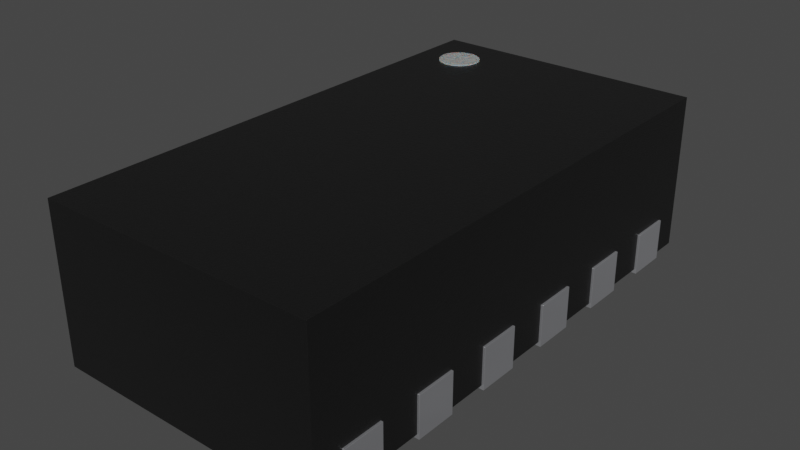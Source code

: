 # Source: Texas_R-PWSON-N12_EP0.4x2mm.blend  (saved by Blender 4.1.23; exported with 4.5.12 LTS)
import bpy
from mathutils import Matrix  # noqa: F401  (used for matrix-valued properties, if any)

bpy.ops.wm.read_factory_settings(use_empty=True)
scene = bpy.context.scene
scene.name = 'Scene'

# ---- collections
col_collection = bpy.data.collections.new('Collection'); scene.collection.children.link(col_collection)

# ---- materials (node trees are filled in below, after node groups)
mat_plastic_chip = bpy.data.materials.new('plastic_chip')
mat_plastic_chip.use_transparent_shadow = False
mat_plastic_chip.preview_render_type = 'CUBE'
mat_metal_pins = bpy.data.materials.new('metal_pins')
mat_metal_pins.use_transparent_shadow = False
mat_metal_pins.preview_render_type = 'CUBE'
mat_white_markings = bpy.data.materials.new('white_markings')
mat_white_markings.use_transparent_shadow = False
mat_white_markings.preview_render_type = 'FLAT'

# ---- node groups
ng_auto_smooth = bpy.data.node_groups.new('Auto Smooth', 'GeometryNodeTree')
_s = ng_auto_smooth.interface.new_socket(name='Geometry', in_out='OUTPUT', socket_type='NodeSocketGeometry')
_s = ng_auto_smooth.interface.new_socket(name='Geometry', in_out='INPUT', socket_type='NodeSocketGeometry')
_s = ng_auto_smooth.interface.new_socket(name='Angle', in_out='INPUT', socket_type='NodeSocketFloat')
_s.subtype = 'ANGLE'
_s.min_value = 0.0
_s.max_value = 3.142
ng_auto_smooth.is_modifier = True
_N = ng_auto_smooth.nodes; _L = ng_auto_smooth.links
n0 = _N.new('NodeGroupOutput'); n0.name = 'Group Output'; n0.location = (480, -100)
n1 = _N.new('NodeGroupInput'); n1.name = 'Group Input'; n1.location = (-420, -300)
n2 = _N.new('NodeGroupInput'); n2.name = 'Group Input.001'; n2.location = (-60, -100)
n3 = _N.new('GeometryNodeSetShadeSmooth'); n3.name = 'Set Shade Smooth'; n3.location = (120, -100)
n3.domain = 'EDGE'
n4 = _N.new('GeometryNodeSetShadeSmooth'); n4.name = 'Set Shade Smooth.001'; n4.location = (300, -100)
n5 = _N.new('GeometryNodeInputMeshEdgeAngle'); n5.name = 'Edge Angle'; n5.location = (-420, -220)
n6 = _N.new('GeometryNodeInputEdgeSmooth'); n6.name = 'Is Edge Smooth'; n6.location = (-60, -160)
n7 = _N.new('GeometryNodeInputShadeSmooth'); n7.name = 'Is Face Smooth'; n7.location = (-240, -340)
n8 = _N.new('FunctionNodeBooleanMath'); n8.name = 'Boolean Math'; n8.location = (-60, -220)
n9 = _N.new('FunctionNodeCompare'); n9.name = 'Compare'; n9.location = (-240, -180)
n9.operation = 'LESS_EQUAL'
_L.new(n5.outputs[0], n9.inputs[0])
_L.new(n4.outputs[0], n0.inputs[0])
_L.new(n1.outputs[1], n9.inputs[1])
_L.new(n9.outputs[0], n8.inputs[0])
_L.new(n7.outputs[0], n8.inputs[1])
_L.new(n2.outputs[0], n3.inputs[0])
_L.new(n6.outputs[0], n3.inputs[1])
_L.new(n3.outputs[0], n4.inputs[0])
_L.new(n8.outputs[0], n3.inputs[2])
n0.is_active_output = True

# ---- material node trees
mat_plastic_chip.use_nodes = True; mat_plastic_chip.node_tree.nodes.clear()
_N = mat_plastic_chip.node_tree.nodes; _L = mat_plastic_chip.node_tree.links
n0 = _N.new('ShaderNodeBsdfPrincipled'); n0.name = 'Principled BSDF'; n0.location = (10, 300)
n0.distribution = 'GGX'
n0.subsurface_method = 'BURLEY'
n0.inputs[0].default_value = (0.009312, 0.009312, 0.009312, 1.0)
n0.inputs[1].default_value = 0.1372
n0.inputs[2].default_value = 0.3706
n0.inputs[3].default_value = 1.45
n0.inputs[27].default_value = (0.0, 0.0, 0.0, 1.0)
n0.inputs[28].default_value = 1.0
n1 = _N.new('ShaderNodeOutputMaterial'); n1.name = 'Material Output'; n1.location = (300, 300)
n2 = _N.new('ShaderNodeTexNoise'); n2.name = 'Noise Texture'; n2.location = (-893, 54)
n2.inputs[2].default_value = 200.0
n2.inputs[3].default_value = 3.6
n2.inputs[4].default_value = 0.8375
n3 = _N.new('ShaderNodeBump'); n3.name = 'Bump'; n3.location = (-604, -53)
n3.inputs[0].default_value = 0.08
n3.inputs[1].default_value = 1.0
n3.inputs[2].default_value = 1.0
_L.new(n0.outputs[0], n1.inputs[0])
_L.new(n2.outputs[0], n3.inputs[3])
_L.new(n3.outputs[0], n0.inputs[5])
n1.is_active_output = True
mat_metal_pins.use_nodes = True; mat_metal_pins.node_tree.nodes.clear()
_N = mat_metal_pins.node_tree.nodes; _L = mat_metal_pins.node_tree.links
n0 = _N.new('ShaderNodeMapping'); n0.name = 'Mapping'; n0.location = (-1447, -91)
n0.inputs[3].default_value = (4.8, 1.2, 1.1)
n1 = _N.new('ShaderNodeBsdfPrincipled'); n1.name = 'Principled BSDF'; n1.location = (-560, 254)
n1.distribution = 'GGX'
n1.subsurface_method = 'BURLEY'
n1.inputs[1].default_value = 0.7818
n1.inputs[2].default_value = 0.2886
n1.inputs[3].default_value = 1.45
n1.inputs[13].default_value = 0.0
n1.inputs[27].default_value = (0.0, 0.0, 0.0, 1.0)
n1.inputs[28].default_value = 1.0
n2 = _N.new('ShaderNodeOutputMaterial'); n2.name = 'Material Output.002'; n2.location = (-205, 253)
n2.width = 213
n3 = _N.new('ShaderNodeTexNoise'); n3.name = 'Noise Texture.002'; n3.location = (-1228, -73)
n3.inputs[2].default_value = 0.1
n3.inputs[3].default_value = 7.0
n3.inputs[4].default_value = 0.6
n3.inputs[8].default_value = 0.4
n4 = _N.new('ShaderNodeTexCoord'); n4.name = 'Texture Coordinate'; n4.location = (-1636, -116)
n5 = _N.new('ShaderNodeMix'); n5.name = 'Mix.001'; n5.location = (-921, 45)
n5.data_type = 'RGBA'
n5.inputs[6].default_value = (0.9398, 0.9547, 1.0, 1.0)
n5.inputs[7].default_value = (0.13, 0.1259, 0.1359, 1.0)
n6 = _N.new('ShaderNodeBump'); n6.name = 'Bump.001'; n6.location = (-1001, -227)
n6.inputs[0].default_value = 0.05
n6.inputs[1].default_value = 0.01
n6.inputs[2].default_value = 1.0
_L.new(n1.outputs[0], n2.inputs[0])
_L.new(n3.outputs[0], n6.inputs[3])
_L.new(n0.outputs[0], n3.inputs[0])
_L.new(n3.outputs[0], n5.inputs[0])
_L.new(n4.outputs[3], n0.inputs[0])
_L.new(n5.outputs[2], n1.inputs[0])
_L.new(n6.outputs[0], n1.inputs[5])
n2.is_active_output = True
mat_white_markings.use_nodes = True; mat_white_markings.node_tree.nodes.clear()
_N = mat_white_markings.node_tree.nodes; _L = mat_white_markings.node_tree.links
n0 = _N.new('ShaderNodeOutputMaterial'); n0.name = 'Material Output'; n0.location = (300, 300)
n1 = _N.new('ShaderNodeBsdfPrincipled'); n1.name = 'Principled BSDF'; n1.location = (-34, 272)
n1.distribution = 'GGX'
n1.subsurface_method = 'BURLEY'
n1.inputs[1].default_value = 0.02
n1.inputs[2].default_value = 0.4636
n1.inputs[3].default_value = 1.4
n1.inputs[8].default_value = 1.0
n1.inputs[10].default_value = 0.3682
n1.inputs[13].default_value = 0.6591
n1.inputs[18].default_value = 0.2318
n1.inputs[20].default_value = 0.6709
n1.inputs[24].default_value = 0.1191
n1.inputs[27].default_value = (0.0, 0.0, 0.0, 1.0)
n1.inputs[28].default_value = 1.0
n2 = _N.new('ShaderNodeMapping'); n2.name = 'Mapping'; n2.location = (-1010, 265)
n2.inputs[3].default_value = (3.0, 1.0, 1.0)
n3 = _N.new('ShaderNodeTexCoord'); n3.name = 'Texture Coordinate'; n3.location = (-1250, 180)
n4 = _N.new('ShaderNodeBump'); n4.name = 'Bump'; n4.location = (-376, -99)
n4.inputs[0].default_value = 0.05
n4.inputs[1].default_value = 1.0
n4.inputs[2].default_value = 1.0
n5 = _N.new('ShaderNodeTexNoise'); n5.name = 'Noise Texture'; n5.location = (-662, 176)
n5.inputs[2].default_value = 88.0
n5.inputs[3].default_value = 10.8
n5.inputs[4].default_value = 0.9167
n5.inputs[8].default_value = 1.6
n6 = _N.new('ShaderNodeValToRGB'); n6.name = 'ColorRamp'; n6.location = (-354, 186)
while len(n6.color_ramp.elements) > 1: n6.color_ramp.elements.remove(n6.color_ramp.elements[-1])
n6.color_ramp.elements[0].position = 0.0; n6.color_ramp.elements[0].color = (0.2596, 0.2596, 0.2596, 1.0)
_e = n6.color_ramp.elements.new(1.0); _e.color = (0.6303, 0.6303, 0.6303, 1.0)
n7 = _N.new('ShaderNodeMix'); n7.name = 'Mix'; n7.location = (-204, 152)
n7.data_type = 'RGBA'
n7.inputs[0].default_value = 0.3682
n7.inputs[7].default_value = (0.2525, 0.2525, 0.2525, 1.0)
_L.new(n5.outputs[0], n6.inputs[0])
_L.new(n1.outputs[0], n0.inputs[0])
_L.new(n3.outputs[2], n2.inputs[0])
_L.new(n2.outputs[0], n5.inputs[0])
_L.new(n5.outputs[0], n4.inputs[3])
_L.new(n4.outputs[0], n1.inputs[5])
_L.new(n6.outputs[0], n7.inputs[6])
_L.new(n7.outputs[2], n1.inputs[0])
n0.is_active_output = True

# ---- world
world_world = bpy.data.worlds.new('World'); scene.world = world_world
world_world.use_nodes = True; world_world.node_tree.nodes.clear()
_N = world_world.node_tree.nodes; _L = world_world.node_tree.links
n0 = _N.new('ShaderNodeOutputWorld'); n0.name = 'World Output'; n0.location = (300, 300)
n1 = _N.new('ShaderNodeBackground'); n1.name = 'Background'; n1.location = (10, 300)
n1.inputs[0].default_value = (0.05088, 0.05088, 0.05088, 1.0)
_L.new(n1.outputs[0], n0.inputs[0])
n0.is_active_output = True
world_world.color = (0.05088, 0.05088, 0.05088)
world_world.use_sun_shadow = False
world_world.sun_shadow_jitter_overblur = 0.0

# ---- meshes
me_shape_9_indexedfaceset = bpy.data.meshes.new('SHAPE_9_IndexedFaceSet')
me_shape_9_indexedfaceset.from_pydata([(0.665, 1.24, 0.02), (-0.425, 0.1, 0.2), (-0.665, 1.24, 0.02), (0.665, -1.24, 0.02), (-0.665, 1.24, 0.77), (-0.665, -1.24, 0.02), (-0.2, 0.8, 0.2), (0.665, 1.24, 0.77), (0.425, 0.9, 0.2), (-0.665, -1.24, 0.77), (0.665, -1.24, 0.77), (0.425, 0.3, 0.2), (0.425, -0.1, 0.2), (0.425, -0.3, 0.2), (0.425, -0.7, 0.2), (-0.425, -0.9, 0.2), (-0.425, -0.1, 0.2), (-0.425, 0.9, 0.2), (-0.425, -1.1, 0.2), (0.425, 1.1, 0.2), (-0.425, 1.1, 0.2), (0.425, 0.7, 0.2), (0.425, 0.5, 0.2), (-0.425, 0.7, 0.2), (-0.425, 0.5, 0.2), (0.425, 0.1, 0.2), (-0.425, 0.3, 0.2), (-0.425, -0.3, 0.2), (0.425, -0.5, 0.2), (-0.425, -0.5, 0.2), (-0.425, -0.7, 0.2), (0.425, -0.9, 0.2), (0.425, -1.1, 0.2), (0.2, -1.0, 0.2), (-0.2, -1.0, 0.2), (0.2, 1.0, 0.2), (0.0, 1.0, 0.2), (-0.665, -1.1, 0.02), (-0.665, -0.9, 0.02), (-0.665, -0.9, 0.2), (-0.665, -1.1, 0.2), (-0.665, -0.7, 0.2), (-0.665, -0.3, 0.2), (-0.665, -0.3, 0.02), (-0.665, -0.5, 0.2), (-0.665, -0.5, 0.02), (-0.665, -0.7, 0.02), (-0.665, 0.1, 0.02), (-0.665, -0.1, 0.02), (-0.665, -0.1, 0.2), (-0.665, 0.3, 0.02), (-0.665, 0.3, 0.2), (-0.665, 0.1, 0.2), (-0.665, 0.7, 0.02), (-0.665, 0.5, 0.2), (-0.665, 1.1, 0.02), (-0.665, 0.9, 0.02), (-0.665, 0.5, 0.02), (-0.665, 0.7, 0.2), (-0.665, 0.9, 0.2), (-0.665, 1.1, 0.2), (-0.425, -1.1, 0.02), (-0.425, -0.9, 0.02), (-0.2, -1.0, 0.02), (-0.2, -0.3729, 0.02), (0.425, -1.1, 0.02), (0.2, -1.0, 0.02), (0.425, -0.9, 0.02), (0.425, -0.7, 0.02), (0.425, -0.1, 0.02), (0.425, 0.1, 0.02), (0.2, 0.3729, 0.02), (0.425, 0.3, 0.02), (0.425, 0.5, 0.02), (0.425, 0.7, 0.02), (0.665, -1.1, 0.02), (0.665, -0.9, 0.02), (0.665, -0.7, 0.02), (0.665, -0.5, 0.02), (0.665, -0.3, 0.02), (0.665, -0.1, 0.02), (0.665, 0.1, 0.02), (0.665, 0.3, 0.02), (0.665, 0.5, 0.02), (0.665, 0.7, 0.02), (0.665, 0.9, 0.02), (0.665, 1.1, 0.02), (0.425, -0.5, 0.02), (0.425, -0.3, 0.02), (-0.425, -0.7, 0.02), (0.0, 1.0, 0.02), (-0.2, 0.8, 0.02), (0.2, 1.0, 0.02), (0.425, 0.9, 0.02), (0.425, 1.1, 0.02), (-0.425, -0.5, 0.02), (-0.425, -0.3, 0.02), (-0.425, -0.1, 0.02), (-0.425, 0.1, 0.02), (-0.425, 0.5, 0.02), (-0.425, 0.7, 0.02), (-0.425, 0.9, 0.02), (-0.425, 1.1, 0.02), (-0.425, 0.3, 0.02), (0.665, 0.7, 0.2), (0.665, 1.1, 0.2), (0.665, 0.9, 0.2), (0.665, -1.1, 0.2), (0.665, -0.9, 0.2), (0.665, -0.3, 0.2), (0.665, -0.5, 0.2), (0.665, -0.7, 0.2), (0.665, 0.1, 0.2), (0.665, -0.1, 0.2), (0.665, 0.3, 0.2), (0.665, 0.5, 0.2), (-0.425, 0.1, 0.2), (-0.675, 1.1, 0.2), (-0.675, 0.3, 0.2), (-0.675, -0.1, 0.2), (-0.675, -0.3, 0.2), (-0.2, 0.8, 0.2), (0.425, 0.9, 0.2), (0.425, 0.3, 0.2), (0.425, -0.1, 0.2), (0.425, -0.3, 0.2), (0.425, -0.7, 0.2), (-0.425, -0.9, 0.2), (-0.425, -0.1, 0.2), (-0.425, 0.9, 0.2), (-0.425, -0.9, 0.0), (-0.425, -1.1, 0.2), (-0.675, -1.1, 0.2), (-0.425, -1.1, 0.0), (-0.675, -1.1, 0.0), (-0.675, -0.9, 0.0), (0.675, 1.1, 0.2), (0.675, 0.7, 0.2), (0.675, 0.3, 0.2), (0.675, -0.1, 0.2), (0.675, -0.3, 0.2), (-0.675, -0.9, 0.2), (0.425, 1.1, 0.2), (0.425, 1.1, 0.0), (0.425, 0.9, 0.0), (-0.425, 1.1, 0.2), (-0.425, 1.1, 0.0), (-0.425, 0.9, 0.0), (-0.675, 0.9, 0.2), (0.425, 0.7, 0.2), (0.425, 0.5, 0.2), (-0.675, 0.7, 0.0), (-0.425, 0.7, 0.2), (0.675, 0.5, 0.2), (-0.425, 0.5, 0.0), (-0.425, 0.7, 0.0), (-0.675, 0.5, 0.0), (-0.425, 0.5, 0.2), (0.675, 0.3, 0.0), (0.425, 0.1, 0.2), (-0.425, 0.3, 0.0), (0.425, 0.1, 0.0), (0.675, 0.1, 0.2), (-0.425, 0.3, 0.2), (-0.425, 0.1, 0.0), (0.675, -0.1, 0.0), (0.425, -0.3, 0.0), (-0.425, -0.1, 0.0), (-0.425, -0.3, 0.0), (-0.425, -0.3, 0.2), (0.675, -0.5, 0.2), (0.425, -0.5, 0.2), (0.425, -0.5, 0.0), (-0.425, -0.5, 0.2), (0.425, -0.7, 0.0), (0.675, -0.7, 0.0), (0.675, -0.7, 0.2), (-0.425, -0.7, 0.0), (-0.425, -0.5, 0.0), (-0.675, -0.7, 0.0), (-0.675, -0.7, 0.2), (-0.425, -0.7, 0.2), (0.675, -0.9, 0.2), (0.425, -0.9, 0.0), (0.425, -0.9, 0.2), (0.425, -1.1, 0.0), (0.675, -1.1, 0.0), (0.425, -1.1, 0.2), (0.2, 1.0, 0.0), (0.2, -1.0, 0.2), (-0.2, -1.0, 0.2), (0.0, 1.0, 0.0), (0.2, 1.0, 0.2), (0.0, 1.0, 0.2), (-0.2, 0.8, 0.0), (-0.675, 0.7, 0.2), (0.675, 0.9, 0.0), (0.675, 0.9, 0.2), (0.675, 1.1, 0.0), (-0.675, 1.1, 0.0), (-0.675, 0.9, 0.0), (0.425, 0.5, 0.0), (0.425, 0.7, 0.0), (0.675, 0.5, 0.0), (0.675, 0.7, 0.0), (-0.675, 0.5, 0.2), (0.425, 0.3, 0.0), (0.675, 0.1, 0.0), (-0.675, 0.3, 0.0), (-0.675, 0.1, 0.2), (-0.675, 0.1, 0.0), (0.425, -0.1, 0.0), (0.675, -0.3, 0.0), (-0.675, -0.1, 0.0), (-0.675, -0.3, 0.0), (0.675, -0.5, 0.0), (-0.675, -0.5, 0.0), (-0.675, -0.5, 0.2), (0.675, -1.1, 0.2), (0.675, -0.9, 0.0), (0.2, -1.0, 0.0), (-0.2, -1.0, 0.0), (-0.45, 1.1, 0.675), (-0.45, 1.1, 0.775), (-0.4305, 1.098, 0.675), (-0.4305, 1.098, 0.775), (-0.4117, 1.092, 0.675), (-0.4117, 1.092, 0.775), (-0.3944, 1.083, 0.675), (-0.3944, 1.083, 0.775), (-0.3793, 1.071, 0.675), (-0.3793, 1.071, 0.775), (-0.3669, 1.056, 0.675), (-0.3669, 1.056, 0.775), (-0.3576, 1.038, 0.675), (-0.3576, 1.038, 0.775), (-0.3519, 1.02, 0.675), (-0.3519, 1.02, 0.775), (-0.35, 1.0, 0.675), (-0.35, 1.0, 0.775), (-0.3519, 0.9805, 0.675), (-0.3519, 0.9805, 0.775), (-0.3576, 0.9617, 0.675), (-0.3576, 0.9617, 0.775), (-0.3669, 0.9444, 0.675), (-0.3669, 0.9444, 0.775), (-0.3793, 0.9293, 0.675), (-0.3793, 0.9293, 0.775), (-0.3944, 0.9169, 0.675), (-0.3944, 0.9169, 0.775), (-0.4117, 0.9076, 0.675), (-0.4117, 0.9076, 0.775), (-0.4305, 0.9019, 0.675), (-0.4305, 0.9019, 0.775), (-0.45, 0.9, 0.675), (-0.45, 0.9, 0.775), (-0.4695, 0.9019, 0.675), (-0.4695, 0.9019, 0.775), (-0.4883, 0.9076, 0.675), (-0.4883, 0.9076, 0.775), (-0.5056, 0.9169, 0.675), (-0.5056, 0.9169, 0.775), (-0.5207, 0.9293, 0.675), (-0.5207, 0.9293, 0.775), (-0.5331, 0.9444, 0.675), (-0.5331, 0.9444, 0.775), (-0.5424, 0.9617, 0.675), (-0.5424, 0.9617, 0.775), (-0.5481, 0.9805, 0.675), (-0.5481, 0.9805, 0.775), (-0.55, 1.0, 0.675), (-0.55, 1.0, 0.775), (-0.5481, 1.02, 0.675), (-0.5481, 1.02, 0.775), (-0.5424, 1.038, 0.675), (-0.5424, 1.038, 0.775), (-0.5331, 1.056, 0.675), (-0.5331, 1.056, 0.775), (-0.5207, 1.071, 0.675), (-0.5207, 1.071, 0.775), (-0.5056, 1.083, 0.675), (-0.5056, 1.083, 0.775), (-0.4883, 1.092, 0.675), (-0.4883, 1.092, 0.775), (-0.4695, 1.098, 0.675), (-0.4695, 1.098, 0.775)], [], [(50, 51, 52, 47, 48, 49, 42, 43, 45, 44, 41, 46, 38, 39, 40, 37, 5, 9, 4, 2, 55, 60, 59, 56, 53, 58, 54, 57), (3, 5, 37, 61, 62, 38, 46, 89, 95, 45, 43, 96, 64, 63, 66, 71, 72, 70, 81, 80, 69, 88, 79, 78, 87, 68, 77, 76, 67, 65, 75), (2, 0, 86, 94, 93, 85, 84, 74, 73, 83, 82, 72, 71, 92, 90, 91, 64, 96, 97, 48, 47, 98, 103, 50, 57, 99, 100, 53, 56, 101, 102, 55), (4, 7, 0, 2), (3, 10, 9, 5), (10, 7, 4, 9), (86, 0, 7, 10, 3, 75, 107, 108, 76, 77, 111, 110, 78, 79, 109, 113, 80, 81, 112, 114, 82, 83, 115, 104, 84, 85, 106, 105), (91, 6, 34, 63, 64), (92, 35, 36, 90), (90, 36, 6, 91), (63, 34, 33, 66), (62, 15, 39, 38), (61, 18, 15, 62), (108, 31, 67, 76), (99, 24, 23, 100), (65, 32, 107, 75), (100, 23, 58, 53), (67, 31, 32, 65), (41, 30, 89, 46), (74, 21, 22, 73), (68, 14, 111, 77), (104, 21, 74, 84), (89, 30, 29, 95), (95, 29, 44, 45), (93, 8, 106, 85), (101, 17, 20, 102), (102, 20, 60, 55), (94, 19, 8, 93), (110, 28, 87, 78), (33, 35, 92, 71, 66), (37, 40, 18, 61), (105, 19, 94, 86), (87, 28, 14, 68), (56, 59, 17, 101), (42, 27, 96, 43), (88, 13, 109, 79), (96, 27, 16, 97), (97, 16, 49, 48), (113, 12, 69, 80), (69, 12, 13, 88), (52, 1, 98, 47), (70, 25, 112, 81), (98, 1, 26, 103), (103, 26, 51, 50), (23, 24, 54, 58), (20, 17, 59, 60), (114, 11, 72, 82), (15, 18, 40, 39), (14, 28, 110, 111), (72, 11, 25, 70), (51, 26, 1, 52), (109, 13, 12, 113), (54, 24, 99, 57), (16, 27, 42, 49), (112, 25, 11, 114), (73, 22, 115, 83), (115, 22, 21, 104), (44, 29, 30, 41), (107, 32, 31, 108), (106, 8, 19, 105), (33, 34, 6, 36, 35), (221, 190, 121, 194), (191, 193, 192, 188), (194, 121, 193, 191), (220, 189, 190, 221), (135, 141, 127, 130), (130, 133, 134, 135), (130, 127, 131, 133), (182, 219, 183, 184), (155, 152, 157, 154), (186, 218, 187, 185), (188, 220, 221, 194), (151, 195, 152, 155), (198, 136, 197, 196), (185, 187, 184, 183), (180, 179, 177, 181), (201, 150, 149, 202), (175, 176, 126, 174), (137, 204, 202, 149), (178, 173, 181, 177), (216, 217, 173, 178), (196, 197, 122, 144), (146, 145, 129, 147), (199, 117, 145, 146), (144, 122, 142, 143), (170, 215, 172, 171), (188, 192, 189, 220), (132, 134, 133, 131), (136, 198, 143, 142), (174, 126, 171, 172), (134, 132, 141, 135), (148, 200, 147, 129), (120, 214, 168, 169), (212, 140, 125, 166), (167, 128, 169, 168), (213, 119, 128, 167), (139, 165, 211, 124), (166, 125, 124, 211), (209, 210, 164, 116), (207, 162, 159, 161), (160, 163, 116, 164), (208, 118, 163, 160), (157, 152, 195, 205), (117, 148, 129, 145), (138, 158, 206, 123), (131, 127, 141, 132), (170, 171, 126, 176), (161, 159, 123, 206), (209, 116, 163, 118), (140, 139, 124, 125), (205, 156, 154, 157), (119, 120, 169, 128), (123, 159, 162, 138), (203, 153, 150, 201), (149, 150, 153, 137), (173, 217, 180, 181), (188, 194, 191), (185, 183, 219, 186), (179, 180, 217, 216), (178, 177, 179, 216), (215, 170, 176, 175), (174, 172, 215, 175), (214, 120, 119, 213), (167, 168, 214, 213), (165, 139, 140, 212), (166, 211, 165, 212), (210, 209, 118, 208), (160, 164, 210, 208), (158, 138, 162, 207), (161, 206, 158, 207), (156, 205, 195, 151), (155, 154, 156, 151), (204, 137, 153, 203), (219, 182, 218, 186), (201, 202, 204, 203), (200, 148, 117, 199), (146, 147, 200, 199), (144, 143, 198, 196), (184, 187, 218, 182), (142, 122, 197, 136), (192, 193, 121, 190, 189), (222, 223, 225, 224), (224, 225, 227, 226), (226, 227, 229, 228), (228, 229, 231, 230), (230, 231, 233, 232), (232, 233, 235, 234), (234, 235, 237, 236), (236, 237, 239, 238), (238, 239, 241, 240), (240, 241, 243, 242), (242, 243, 245, 244), (244, 245, 247, 246), (246, 247, 249, 248), (248, 249, 251, 250), (250, 251, 253, 252), (252, 253, 255, 254), (254, 255, 257, 256), (256, 257, 259, 258), (258, 259, 261, 260), (260, 261, 263, 262), (262, 263, 265, 264), (264, 265, 267, 266), (266, 267, 269, 268), (268, 269, 271, 270), (270, 271, 273, 272), (272, 273, 275, 274), (274, 275, 277, 276), (276, 277, 279, 278), (278, 279, 281, 280), (280, 281, 283, 282), (225, 223, 285, 283, 281, 279, 277, 275, 273, 271, 269, 267, 265, 263, 261, 259, 257, 255, 253, 251, 249, 247, 245, 243, 241, 239, 237, 235, 233, 231, 229, 227), (282, 283, 285, 284), (284, 285, 223, 222), (222, 224, 226, 228, 230, 232, 234, 236, 238, 240, 242, 244, 246, 248, 250, 252, 254, 256, 258, 260, 262, 264, 266, 268, 270, 272, 274, 276, 278, 280, 282, 284)])
me_shape_9_indexedfaceset.polygons.foreach_set('use_smooth', [True] * 175)
me_shape_9_indexedfaceset.polygons.foreach_set('material_index', [0, 0, 0, 0, 0, 0, 0, 0, 0, 0, 0, 0, 0, 0, 0, 0, 0, 0, 0, 0, 0, 0, 0, 0, 0, 0, 0, 0, 0, 0, 0, 0, 0, 0, 0, 0, 0, 0, 0, 0, 0, 0, 0, 0, 0, 0, 0, 0, 0, 0, 0, 0, 0, 0, 0, 0, 0, 0, 0, 0, 0, 1, 1, 1, 1, 1, 1, 1, 1, 1, 1, 1, 1, 1, 1, 1, 1, 1, 1, 1, 1, 1, 1, 1, 1, 1, 1, 1, 1, 1, 1, 1, 1, 1, 1, 1, 1, 1, 1, 1, 1, 1, 1, 1, 1, 1, 1, 1, 1, 1, 1, 1, 1, 1, 1, 1, 1, 1, 1, 1, 1, 1, 1, 1, 1, 1, 1, 1, 1, 1, 1, 1, 1, 1, 1, 1, 1, 1, 1, 1, 1, 2, 2, 2, 2, 2, 2, 2, 2, 2, 2, 2, 2, 2, 2, 2, 2, 2, 2, 2, 2, 2, 2, 2, 2, 2, 2, 2, 2, 2, 2, 2, 2, 2, 2])
_k = set([(0, 2), (0, 7), (0, 86), (1, 26), (1, 52), (1, 98), (2, 4), (2, 55), (3, 5), (3, 10), (3, 75), (4, 7), (4, 9), (5, 9), (5, 37), (6, 34), (6, 36), (7, 10), (8, 19), (8, 93), (8, 106), (9, 10), (11, 25), (11, 72), (11, 114), (12, 13), (12, 69), (12, 113), (13, 88), (13, 109), (14, 28), (14, 68), (14, 111), (15, 18), (15, 39), (15, 62), (16, 27), (16, 49), (16, 97), (17, 20), (17, 59), (17, 101), (18, 40), (18, 61), (19, 94), (19, 105), (20, 60), (20, 102), (21, 22), (21, 74), (21, 104), (22, 73), (22, 115), (23, 24), (23, 58), (23, 100), (24, 54), (24, 99), (25, 70), (25, 112), (26, 51), (26, 103), (27, 42), (27, 96), (28, 87), (28, 110), (29, 30), (29, 44), (29, 95), (30, 41), (30, 89), (31, 32), (31, 67), (31, 108), (32, 65), (32, 107), (33, 34), (33, 35), (33, 66), (34, 63), (35, 36), (35, 92), (37, 40), (37, 61), (38, 39), (38, 46), (38, 62), (39, 40), (41, 44), (41, 46), (42, 43), (42, 49), (43, 45), (43, 96), (44, 45), (45, 95), (46, 89), (47, 48), (47, 52), (47, 98), (48, 49), (48, 97), (50, 51), (50, 57), (50, 103), (51, 52), (53, 56), (53, 58), (53, 100), (54, 57), (54, 58), (55, 60), (55, 102), (56, 59), (56, 101), (57, 99), (59, 60), (61, 62), (63, 64), (63, 66), (64, 91), (65, 67), (65, 75), (66, 71), (67, 76), (68, 77), (68, 87), (69, 80), (69, 88), (70, 72), (70, 81), (71, 92), (72, 82), (73, 74), (73, 83), (74, 84), (75, 107), (76, 77), (76, 108), (77, 111), (78, 79), (78, 87), (78, 110), (79, 88), (79, 109), (80, 81), (80, 113), (81, 112), (82, 83), (82, 114), (83, 115), (84, 85), (84, 104), (85, 93), (85, 106), (86, 94), (86, 105), (89, 95), (90, 91), (90, 92), (93, 94), (96, 97), (98, 103), (99, 100), (101, 102), (104, 115), (105, 106), (107, 108), (109, 113), (110, 111), (112, 114), (116, 163), (116, 164), (116, 209), (117, 145), (117, 148), (117, 199), (118, 163), (118, 208), (118, 209), (119, 120), (119, 128), (119, 213), (120, 169), (120, 214), (121, 190), (121, 193), (122, 142), (122, 144), (122, 197), (123, 138), (123, 159), (123, 206), (124, 125), (124, 139), (124, 211), (125, 140), (125, 166), (126, 171), (126, 174), (126, 176), (127, 130), (127, 131), (127, 141), (128, 167), (128, 169), (129, 145), (129, 147), (129, 148), (130, 133), (130, 135), (131, 132), (131, 133), (132, 134), (132, 141), (133, 134), (134, 135), (135, 141), (136, 142), (136, 197), (136, 198), (137, 149), (137, 153), (137, 204), (138, 158), (138, 162), (139, 140), (139, 165), (140, 212), (142, 143), (143, 144), (143, 198), (144, 196), (145, 146), (146, 147), (146, 199), (147, 200), (148, 200), (149, 150), (149, 202), (150, 153), (150, 201), (151, 155), (151, 156), (151, 195), (152, 155), (152, 157), (152, 195), (153, 203), (154, 155), (154, 156), (154, 157), (156, 205), (157, 205), (158, 206), (158, 207), (159, 161), (159, 162), (160, 163), (160, 164), (160, 208), (161, 206), (161, 207), (162, 207), (164, 210), (165, 211), (165, 212), (166, 211), (166, 212), (167, 168), (167, 213), (168, 169), (168, 214), (170, 171), (170, 176), (170, 215), (171, 172), (172, 174), (172, 215), (173, 178), (173, 181), (173, 217), (174, 175), (175, 176), (175, 215), (177, 178), (177, 179), (177, 181), (178, 216), (179, 180), (179, 216), (180, 181), (180, 217), (182, 184), (182, 218), (182, 219), (183, 184), (183, 185), (183, 219), (184, 187), (185, 186), (185, 187), (186, 218), (186, 219), (187, 218), (188, 191), (188, 192), (188, 220), (189, 190), (189, 192), (189, 220), (190, 221), (191, 194), (192, 193), (194, 221), (195, 205), (196, 197), (196, 198), (199, 200), (201, 202), (201, 203), (202, 204), (203, 204), (208, 210), (209, 210), (213, 214), (216, 217), (220, 221), (222, 224), (222, 284), (223, 225), (223, 285), (224, 226), (225, 227), (226, 228), (227, 229), (228, 230), (229, 231), (230, 232), (231, 233), (232, 234), (233, 235), (234, 236), (235, 237), (236, 238), (237, 239), (238, 240), (239, 241), (240, 242), (241, 243), (242, 244), (243, 245), (244, 246), (245, 247), (246, 248), (247, 249), (248, 250), (249, 251), (250, 252), (251, 253), (252, 254), (253, 255), (254, 256), (255, 257), (256, 258), (257, 259), (258, 260), (259, 261), (260, 262), (261, 263), (262, 264), (263, 265), (264, 266), (265, 267), (266, 268), (267, 269), (268, 270), (269, 271), (270, 272), (271, 273), (272, 274), (273, 275), (274, 276), (275, 277), (276, 278), (277, 279), (278, 280), (279, 281), (280, 282), (281, 283), (282, 284), (283, 285)])
me_shape_9_indexedfaceset.attributes.new('sharp_edge', 'BOOLEAN', 'EDGE').data.foreach_set('value', [ (min(e.vertices), max(e.vertices)) in _k for e in me_shape_9_indexedfaceset.edges])
_uv = me_shape_9_indexedfaceset.uv_layers.new(name='UVMap')
_uv.uv.foreach_set('vector', [0.0, 0.0, 0.0, 0.24, 0.0, 0.24, 0.0, 0.0, 0.0, 0.0, 0.0, 0.24, 0.0, 0.24, 0.0, 0.0, 0.0, 0.0, 0.0, 0.24, 0.0, 0.24, 0.0, 0.0, 0.0, 0.0, 0.0, 0.24, 0.0, 0.24, 0.0, 0.0, 0.0, 0.0, 0.0, 1.0, 0.0, 1.0, 0.0, 0.0, 0.0, 0.0, 0.0, 0.24, 0.0, 0.24, 0.0, 0.0, 0.0, 0.0, 0.0, 0.24, 0.0, 0.24, 0.0, 0.0, 1.0, 0.0, 0.0, 0.0, 0.0, 0.0, 0.1805, 0.0, 0.1805, 0.0, 0.0, 0.0, 0.0, 0.0, 0.1805, 0.0, 0.1805, 0.0, 0.0, 0.0, 0.0, 0.0, 0.1805, 0.0, 0.3496, 0.0, 0.3496, 0.0, 0.6504, 0.0, 0.6504, 0.0, 0.8195, 0.0, 0.8195, 0.0, 1.0, 0.0, 1.0, 0.0, 0.8195, 0.0, 0.8195, 0.0, 1.0, 0.0, 1.0, 0.0, 0.8195, 0.0, 0.8195, 0.0, 1.0, 0.0, 1.0, 0.0, 0.8195, 0.0, 0.8195, 0.0, 1.0, 0.0, 0.0, 0.0, 1.0, 0.0, 1.0, 0.0, 0.8195, 0.0, 0.8195, 0.0, 1.0, 0.0, 1.0, 0.0, 0.8195, 0.0, 0.8195, 0.0, 1.0, 0.0, 1.0, 0.0, 0.8195, 0.0, 0.6504, 0.0, 0.6504, 0.0, 0.5, 0.0, 0.3496, 0.0, 0.3496, 0.0, 0.1805, 0.0, 0.1805, 0.0, 0.0, 0.0, 0.0, 0.0, 0.1805, 0.0, 0.1805, 0.0, 0.0, 0.0, 0.0, 0.0, 0.1805, 0.0, 0.1805, 0.0, 0.0, 0.0, 0.0, 0.0, 0.1805, 0.0, 0.1805, 0.0, 0.0, 0.0, 0.0, 1.0, 1.0, 1.0, 1.0, 0.0, 0.0, 0.0, 1.0, 0.0, 1.0, 1.0, 0.0, 1.0, 0.0, 0.0, 1.0, 1.0, 1.0, 1.0, 0.0, 1.0, 0.0, 1.0, 1.0, 0.0, 1.0, 0.0, 1.0, 1.0, 1.0, 1.0, 1.0, 0.0, 1.0, 0.0, 1.0, 0.24, 1.0, 0.24, 1.0, 0.0, 1.0, 0.0, 1.0, 0.24, 1.0, 0.24, 1.0, 0.0, 1.0, 0.0, 1.0, 0.24, 1.0, 0.24, 1.0, 0.0, 1.0, 0.0, 1.0, 0.24, 1.0, 0.24, 1.0, 0.0, 1.0, 0.0, 1.0, 0.24, 1.0, 0.24, 1.0, 0.0, 1.0, 0.0, 1.0, 0.24, 1.0, 0.24, 1.0, 0.1, 1.0, 1.0, 0.0, 1.0, 0.0, 0.1, 0.3484, 0.1, 1.0, 0.1, 1.0, 1.0, 0.0, 1.0, 0.0, 0.1, 1.0, 1.0, 1.0, 1.0, 0.0, 0.0, 0.0, 0.0, 0.0, 0.1, 0.0, 1.0, 1.0, 1.0, 1.0, 0.1, 1.0, 0.01, 1.0, 0.1, 0.0784, 0.1, 0.04355, 0.01, 0.0, 0.1, 0.0, 1.0, 1.0, 1.0, 1.0, 0.1, 0.9216, 0.1, 0.0, 0.1, 0.0, 0.01, 0.9565, 0.01, 0.0, 0.1, 0.0, 1.0, 1.0, 1.0, 1.0, 0.1, 0.0, 0.01, 0.0, 0.1, 0.9216, 0.1, 0.9565, 0.01, 1.0, 0.01, 1.0, 0.1, 0.0784, 0.1, 0.04355, 0.01, 1.0, 0.1, 1.0, 1.0, 0.0, 1.0, 0.0, 0.1, 0.0784, 0.1, 1.0, 0.1, 1.0, 0.01, 0.04355, 0.01, 1.0, 0.1, 1.0, 1.0, 0.0, 1.0, 0.0, 0.1, 0.0, 0.01, 0.0, 0.1, 0.9216, 0.1, 0.9565, 0.01, 0.9216, 0.1, 0.0, 0.1, 0.0, 0.01, 0.9565, 0.01, 0.0, 0.1, 0.0, 1.0, 1.0, 1.0, 1.0, 0.1, 1.0, 0.01, 1.0, 0.1, 0.0784, 0.1, 0.04355, 0.01, 0.0, 0.01, 0.0, 0.1, 0.9216, 0.1, 0.9565, 0.01, 0.0, 0.1, 0.0, 1.0, 1.0, 1.0, 1.0, 0.1, 1.0, 0.01, 1.0, 0.1, 0.0784, 0.1, 0.04355, 0.01, 1.0, 0.1, 1.0, 1.0, 0.0, 1.0, 0.0, 0.1, 0.9216, 0.1, 0.0, 0.1, 0.0, 0.01, 0.9565, 0.01, 0.0, 1.0, 1.0, 1.0, 1.0, 0.1, 0.6865, 0.1, 0.0, 0.1, 0.04355, 0.01, 0.0784, 0.1, 1.0, 0.1, 1.0, 0.01, 0.9216, 0.1, 0.0, 0.1, 0.0, 0.01, 0.9565, 0.01, 1.0, 0.1, 1.0, 1.0, 0.0, 1.0, 0.0, 0.1, 0.04355, 0.01, 0.0784, 0.1, 1.0, 0.1, 1.0, 0.01, 0.0784, 0.1, 1.0, 0.1, 1.0, 0.01, 0.04355, 0.01, 0.0, 0.01, 0.0, 0.1, 0.9216, 0.1, 0.9565, 0.01, 0.0, 0.1, 0.0, 1.0, 1.0, 1.0, 1.0, 0.1, 1.0, 0.01, 1.0, 0.1, 0.0784, 0.1, 0.04355, 0.01, 0.9216, 0.1, 0.0, 0.1, 0.0, 0.01, 0.9565, 0.01, 1.0, 0.1, 1.0, 1.0, 0.0, 1.0, 0.0, 0.1, 0.0784, 0.1, 1.0, 0.1, 1.0, 0.01, 0.04355, 0.01, 0.0, 0.01, 0.0, 0.1, 0.9216, 0.1, 0.9565, 0.01, 0.0, 0.1, 0.0, 1.0, 1.0, 1.0, 1.0, 0.1, 1.0, 0.01, 1.0, 0.1, 0.0784, 0.1, 0.04355, 0.01, 1.0, 1.0, 0.0, 1.0, 0.0, 1.0, 0.0784, 0.136, 1.0, 1.0, 1.0, 0.1, 0.04, 0.964, 1.0, 1.0, 0.9216, 0.1, 0.0, 0.1, 0.0, 0.01, 0.9565, 0.01, 1.0, 1.0, 0.0, 1.0, 0.0, 1.0, 0.0784, 0.136, 0.0, 1.0, 0.0, 0.1, 0.9216, 0.1, 0.9216, 0.136, 1.0, 0.1, 1.0, 1.0, 0.0, 1.0, 0.0, 0.1, 0.0784, 0.136, 1.0, 1.0, 1.0, 0.1, 0.0784, 0.1, 0.0, 1.0, 0.0, 1.0, 0.0, 0.1, 0.96, 0.964, 0.0784, 0.1, 1.0, 0.1, 1.0, 0.01, 0.04355, 0.01, 1.0, 1.0, 1.0, 0.1, 0.04, 0.964, 1.0, 1.0, 0.0, 0.964, 0.0, 0.1, 0.0, 0.1, 0.9216, 0.1, 0.0, 0.01, 0.0, 0.1, 0.9216, 0.1, 0.9565, 0.01, 0.0, 0.964, 0.0, 0.1, 0.0, 0.1, 0.9216, 0.1, 0.0784, 0.1, 1.0, 0.1, 1.0, 0.1, 0.04, 0.964, 0.0, 0.964, 0.0, 0.1, 0.0, 0.1, 0.9216, 0.1, 0.0, 0.964, 0.0, 0.1, 0.0, 0.1, 0.9216, 0.1, 1.0, 1.0, 0.0, 1.0, 0.0, 0.0, 0.0, 1.0, 1.0, 1.0, 0.0, 0.0, 0.0, 1.0, 1.0, 1.0, 1.0, 0.0, 0.0, 0.0, 0.0, 1.0, 1.0, 1.0, 1.0, 0.0, 0.0, 0.0, 0.0, 0.0, 1.0, 1.0, 1.0, 1.0, 1.0, 0.0, 1.0, 1.0, 0.0, 1.0, 0.0, 0.0, 0.0, 0.0, 0.04, 0.1, 1.0, 0.1, 1.0, 0.0, 1.0, 1.0, 1.0, 0.0, 0.0, 0.0, 0.0, 1.0, 1.0, 0.0, 1.0, 1.0, 0.0, 1.0, 0.0, 0.0, 0.96, 0.1, 1.0, 0.0, 0.0, 0.0, 0.0, 0.1, 1.0, 0.0, 1.0, 1.0, 0.0, 1.0, 0.0, 0.0, 1.0, 0.0, 0.96, 0.1, 0.0, 0.1, 0.0, 0.0, 1.0, 1.0, 0.0, 1.0, 0.0, 0.0, 0.9, 0.0, 0.0, 0.0, 0.04, 0.1, 1.0, 0.1, 1.0, 0.0, 1.0, 0.0, 1.0, 1.0, 0.0, 1.0, 0.0, 0.0, 0.0, 0.0, 0.0, 1.0, 1.0, 1.0, 1.0, 0.0, 0.04, 0.1, 0.0, 0.0, 1.0, 0.0, 1.0, 0.1, 0.0, 0.0, 0.0, 1.0, 1.0, 1.0, 1.0, 0.0, 1.0, 0.0, 0.96, 0.1, 0.0, 0.1, 0.0, 0.0, 0.96, 0.1, 1.0, 0.0, 0.0, 0.0, 0.0, 0.1, 1.0, 0.0, 1.0, 1.0, 0.0, 1.0, 0.0, 0.0, 0.0, 0.0, 0.04, 0.1, 1.0, 0.1, 1.0, 0.0, 1.0, 0.0, 0.96, 0.1, 0.0, 0.1, 0.0, 0.0, 1.0, 0.0, 1.0, 1.0, 0.0, 1.0, 0.0, 0.0, 0.0, 0.0, 0.04, 0.1, 1.0, 0.1, 1.0, 0.0, 0.0, 0.0, 0.0, 1.0, 1.0, 1.0, 1.0, 0.0, 0.96, 0.1, 1.0, 0.0, 0.0, 0.0, 0.0, 0.1, 1.0, 0.0, 1.0, 1.0, 0.0, 1.0, 0.0, 0.0, 0.04, 0.1, 0.0, 0.0, 1.0, 0.0, 1.0, 0.1, 0.96, 0.1, 1.0, 0.0, 0.0, 0.0, 0.0, 0.1, 0.0, 0.0, 0.0, 1.0, 1.0, 1.0, 1.0, 0.0, 0.0, 0.0, 0.0, 1.0, 1.0, 1.0, 1.0, 0.0, 0.04, 0.1, 0.0, 0.0, 1.0, 0.0, 1.0, 0.1, 0.04, 0.1, 0.0, 0.0, 1.0, 0.0, 1.0, 0.1, 1.0, 0.0, 0.96, 0.1, 0.0, 0.1, 0.0, 0.0, 1.0, 0.0, 1.0, 1.0, 0.0, 1.0, 0.0, 0.0, 0.0, 0.0, 0.04, 0.1, 1.0, 0.1, 1.0, 0.0, 0.96, 0.1, 1.0, 0.0, 0.0, 0.0, 0.0, 0.1, 0.0, 0.0, 0.0, 1.0, 1.0, 1.0, 1.0, 0.0, 0.04, 0.1, 0.0, 0.0, 1.0, 0.0, 1.0, 0.1, 1.0, 0.0, 0.96, 0.1, 0.0, 0.1, 0.0, 0.0, 1.0, 0.0, 1.0, 1.0, 0.0, 1.0, 0.0, 0.0, 0.0, 0.0, 0.04, 0.1, 1.0, 0.1, 1.0, 0.0, 0.0, 1.0, 1.0, 1.0, 0.04, 0.1, 0.0, 1.0, 1.0, 1.0, 0.0, 1.0, 1.0, 0.1, 1.0, 1.0, 0.96, 0.1, 1.0, 0.0, 0.0, 0.0, 0.0, 0.1, 0.0, 1.0, 1.0, 1.0, 0.04, 0.1, 0.0, 1.0, 0.96, 0.1, 0.0, 0.1, 0.0, 1.0, 0.96, 0.1, 0.0, 0.0, 0.0, 1.0, 1.0, 1.0, 1.0, 0.0, 0.04, 0.1, 1.0, 0.1, 1.0, 1.0, 0.04, 0.1, 0.0, 1.0, 1.0, 1.0, 0.0, 0.1, 0.0, 1.0, 0.04, 0.1, 0.0, 0.0, 1.0, 0.0, 1.0, 0.1, 1.0, 1.0, 0.0, 1.0, 1.0, 0.1, 1.0, 1.0, 0.0, 0.1, 0.0, 0.1, 0.0, 1.0, 0.96, 0.1, 1.0, 0.0, 0.96, 0.1, 0.0, 0.1, 0.0, 0.0, 0.0, 0.1, 0.0, 0.1, 0.0, 1.0, 0.96, 0.1, 1.0, 0.1, 0.04, 0.1, 0.0, 1.0, 1.0, 0.1, 1.0, 1.0, 0.9, 0.0, 1.0, 0.5, 0.0, 0.0, 0.0, 1.0, 1.0, 1.0, 1.0, 0.0, 0.0, 0.0, 0.0, 1.0, 1.0, 1.0, 1.0, 0.0, 1.0, 1.0, 1.0, 0.0, 0.0, 0.0, 0.0, 1.0, 1.0, 0.0, 1.0, 1.0, 0.0, 1.0, 0.0, 0.0, 0.0, 0.0, 0.0, 1.0, 1.0, 1.0, 1.0, 0.0, 0.0, 0.0, 0.0, 1.0, 1.0, 1.0, 1.0, 0.0, 1.0, 1.0, 1.0, 0.0, 0.0, 0.0, 0.0, 1.0, 1.0, 0.0, 1.0, 1.0, 0.0, 1.0, 0.0, 0.0, 0.0, 0.0, 0.0, 1.0, 1.0, 1.0, 1.0, 0.0, 0.0, 0.0, 0.0, 1.0, 1.0, 1.0, 1.0, 0.0, 1.0, 1.0, 1.0, 0.0, 0.0, 0.0, 0.0, 1.0, 1.0, 0.0, 1.0, 1.0, 0.0, 1.0, 0.0, 0.0, 0.0, 0.0, 0.0, 1.0, 1.0, 1.0, 1.0, 0.0, 0.0, 0.0, 0.0, 1.0, 1.0, 1.0, 1.0, 0.0, 1.0, 1.0, 1.0, 0.0, 0.0, 0.0, 0.0, 1.0, 1.0, 0.0, 1.0, 1.0, 0.0, 1.0, 0.0, 0.0, 1.0, 0.0, 1.0, 1.0, 0.0, 1.0, 0.0, 0.0, 0.0, 0.0, 0.0, 1.0, 1.0, 1.0, 1.0, 0.0, 0.0, 0.0, 0.0, 1.0, 1.0, 1.0, 1.0, 0.0, 1.0, 1.0, 1.0, 0.0, 0.0, 0.0, 0.0, 1.0, 0.0, 0.0, 0.0, 1.0, 1.0, 1.0, 1.0, 0.0, 0.0, 0.1, 0.0, 0.1, 0.0, 1.0, 0.96, 0.1, 0.0, 0.1, 0.0, 0.1, 0.0, 1.0, 0.96, 0.1, 1.0, 1.0, 0.0, 1.0, 0.0, 0.0, 0.0, 1.0, 1.0, 1.0, 1.0, 0.5, 1.0, 1.0, 0.9688, 1.0, 0.9688, 0.5, 0.9688, 0.5, 0.9688, 1.0, 0.9375, 1.0, 0.9375, 0.5, 0.9375, 0.5, 0.9375, 1.0, 0.9062, 1.0, 0.9062, 0.5, 0.9062, 0.5, 0.9062, 1.0, 0.875, 1.0, 0.875, 0.5, 0.875, 0.5, 0.875, 1.0, 0.8438, 1.0, 0.8438, 0.5, 0.8438, 0.5, 0.8438, 1.0, 0.8125, 1.0, 0.8125, 0.5, 0.8125, 0.5, 0.8125, 1.0, 0.7812, 1.0, 0.7812, 0.5, 0.7812, 0.5, 0.7812, 1.0, 0.75, 1.0, 0.75, 0.5, 0.75, 0.5, 0.75, 1.0, 0.7188, 1.0, 0.7188, 0.5, 0.7188, 0.5, 0.7188, 1.0, 0.6875, 1.0, 0.6875, 0.5, 0.6875, 0.5, 0.6875, 1.0, 0.6562, 1.0, 0.6562, 0.5, 0.6562, 0.5, 0.6562, 1.0, 0.625, 1.0, 0.625, 0.5, 0.625, 0.5, 0.625, 1.0, 0.5938, 1.0, 0.5938, 0.5, 0.5938, 0.5, 0.5938, 1.0, 0.5625, 1.0, 0.5625, 0.5, 0.5625, 0.5, 0.5625, 1.0, 0.5312, 1.0, 0.5312, 0.5, 0.5312, 0.5, 0.5312, 1.0, 0.5, 1.0, 0.5, 0.5, 0.5, 0.5, 0.5, 1.0, 0.4688, 1.0, 0.4688, 0.5, 0.4688, 0.5, 0.4688, 1.0, 0.4375, 1.0, 0.4375, 0.5, 0.4375, 0.5, 0.4375, 1.0, 0.4062, 1.0, 0.4062, 0.5, 0.4062, 0.5, 0.4062, 1.0, 0.375, 1.0, 0.375, 0.5, 0.375, 0.5, 0.375, 1.0, 0.3438, 1.0, 0.3438, 0.5, 0.3438, 0.5, 0.3438, 1.0, 0.3125, 1.0, 0.3125, 0.5, 0.3125, 0.5, 0.3125, 1.0, 0.2812, 1.0, 0.2812, 0.5, 0.2812, 0.5, 0.2812, 1.0, 0.25, 1.0, 0.25, 0.5, 0.25, 0.5, 0.25, 1.0, 0.2188, 1.0, 0.2188, 0.5, 0.2188, 0.5, 0.2188, 1.0, 0.1875, 1.0, 0.1875, 0.5, 0.1875, 0.5, 0.1875, 1.0, 0.1562, 1.0, 0.1562, 0.5, 0.1562, 0.5, 0.1562, 1.0, 0.125, 1.0, 0.125, 0.5, 0.125, 0.5, 0.125, 1.0, 0.09375, 1.0, 0.09375, 0.5, 0.09375, 0.5, 0.09375, 1.0, 0.0625, 1.0, 0.0625, 0.5, 0.2968, 0.4854, 0.25, 0.49, 0.2032, 0.4854, 0.1582, 0.4717, 0.1167, 0.4496, 0.08029, 0.4197, 0.05045, 0.3833, 0.02827, 0.3418, 0.01461, 0.2968, 0.01, 0.25, 0.01461, 0.2032, 0.02827, 0.1582, 0.05045, 0.1167, 0.08029, 0.08029, 0.1167, 0.05045, 0.1582, 0.02827, 0.2032, 0.01461, 0.25, 0.01, 0.2968, 0.01461, 0.3418, 0.02827, 0.3833, 0.05045, 0.4197, 0.08029, 0.4496, 0.1167, 0.4717, 0.1582, 0.4854, 0.2032, 0.49, 0.25, 0.4854, 0.2968, 0.4717, 0.3418, 0.4496, 0.3833, 0.4197, 0.4197, 0.3833, 0.4496, 0.3418, 0.4717, 0.0625, 0.5, 0.0625, 1.0, 0.03125, 1.0, 0.03125, 0.5, 0.03125, 0.5, 0.03125, 1.0, 0.0, 1.0, 0.0, 0.5, 0.75, 0.49, 0.7968, 0.4854, 0.8418, 0.4717, 0.8833, 0.4496, 0.9197, 0.4197, 0.9496, 0.3833, 0.9717, 0.3418, 0.9854, 0.2968, 0.99, 0.25, 0.9854, 0.2032, 0.9717, 0.1582, 0.9496, 0.1167, 0.9197, 0.08029, 0.8833, 0.05045, 0.8418, 0.02827, 0.7968, 0.01461, 0.75, 0.01, 0.7032, 0.01461, 0.6582, 0.02827, 0.6167, 0.05045, 0.5803, 0.08029, 0.5504, 0.1167, 0.5283, 0.1582, 0.5146, 0.2032, 0.51, 0.25, 0.5146, 0.2968, 0.5283, 0.3418, 0.5504, 0.3833, 0.5803, 0.4197, 0.6167, 0.4496, 0.6582, 0.4717, 0.7032, 0.4854])
me_shape_9_indexedfaceset.materials.append(mat_plastic_chip)
me_shape_9_indexedfaceset.materials.append(mat_metal_pins)
me_shape_9_indexedfaceset.materials.append(mat_white_markings)
me_shape_9_indexedfaceset.update()

# ---- objects
ob_shape_9_indexedfaceset = bpy.data.objects.new('SHAPE_9_IndexedFaceSet', me_shape_9_indexedfaceset)

# ---- transforms, parenting, visibility, modifiers, constraints
ob_shape_9_indexedfaceset.location = (0.0, 0.0, 0.0)
_m = ob_shape_9_indexedfaceset.modifiers.new('Bevel', 'BEVEL')
_m.width = 0.001
_m.width_pct = 0.001
_m.segments = 4
_m = ob_shape_9_indexedfaceset.modifiers.new('Auto Smooth', 'NODES')
_m.node_group = ng_auto_smooth
_gi = [s.identifier for s in ng_auto_smooth.interface.items_tree if s.item_type == 'SOCKET' and s.in_out == 'INPUT']
_m[_gi[1]] = 0.5236  # Angle

# ---- collection membership
col_collection.objects.link(ob_shape_9_indexedfaceset)

# ---- scene / render settings (as saved in the file)
scene.frame_start = 1; scene.frame_end = 250; scene.frame_set(1)
scene.render.engine = 'BLENDER_EEVEE_NEXT'
scene.cycles.sampling_pattern = 'TABULATED_SOBOL'
scene.cycles.use_light_tree = False
scene.eevee.ray_tracing_options.trace_max_roughness = 0.0
scene.view_settings.view_transform = 'Filmic'
bpy.context.view_layer.update()

# ---- added for rendering (the .blend has no active camera and no usable light): camera, sun
cam_auto = bpy.data.cameras.new('AutoCamera')
cam_auto.lens = 50.0
cam_auto.sensor_width = 36.0
cam_auto.clip_end = 1000.0
ob_auto_camera = bpy.data.objects.new('AutoCamera', cam_auto)
scene.collection.objects.link(ob_auto_camera)
ob_auto_camera.location = (2.70911, -3.25093, 2.55479)
ob_auto_camera.rotation_euler = (1.09748, -7.21219e-08, 0.694738)
scene.camera = ob_auto_camera
light_auto_sun = bpy.data.lights.new('AutoSun', 'SUN')
light_auto_sun.energy = 3.0
light_auto_sun.angle = 0.0523599
ob_auto_sun = bpy.data.objects.new('AutoSun', light_auto_sun)
scene.collection.objects.link(ob_auto_sun)
ob_auto_sun.rotation_euler = (0.872665, 0.174533, 0.523599)
bpy.context.view_layer.update()

